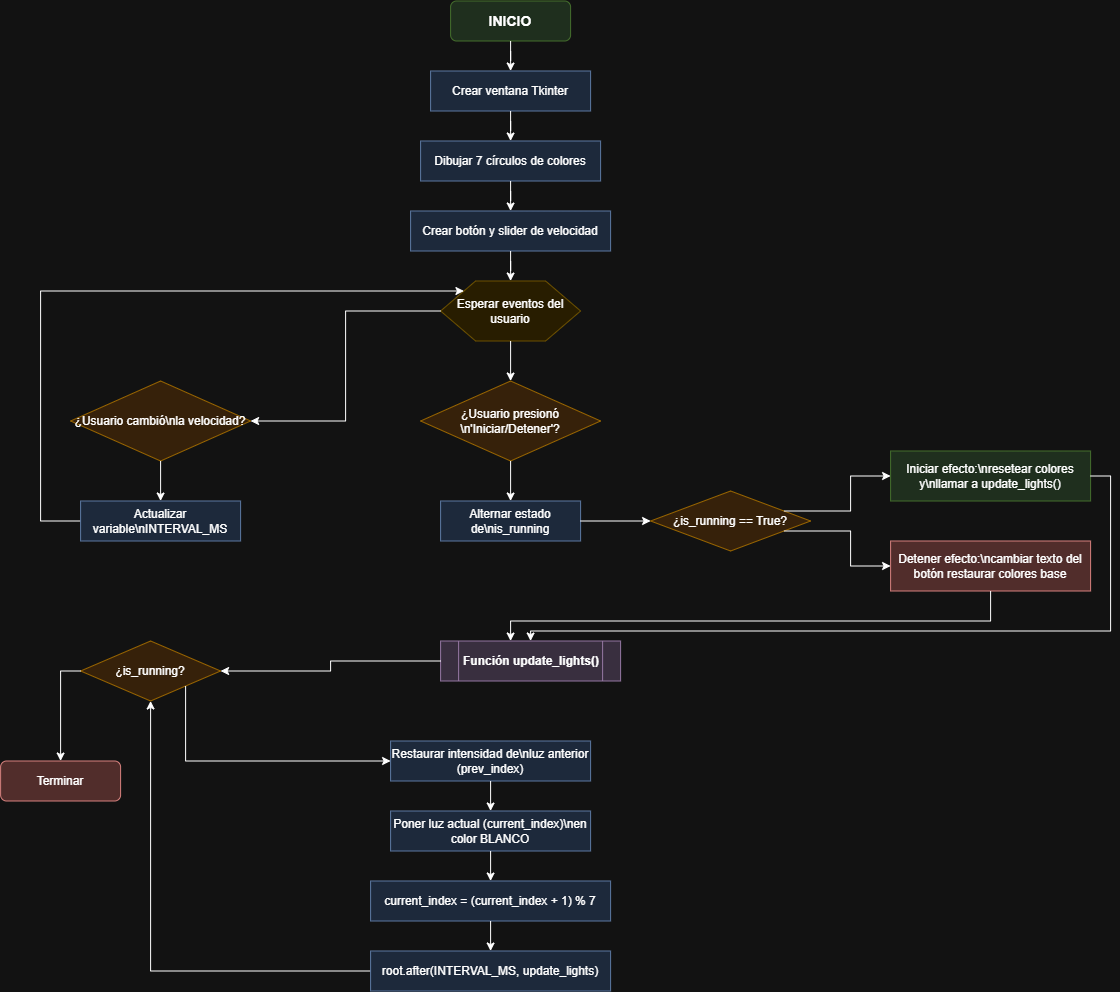

The diagram above was exported from draw.io. Its source (the exported page's mxGraphModel, read from the mxfile embedded in the PNG):
<mxGraphModel dx="1889" dy="734" grid="1" gridSize="10" guides="1" tooltips="1" connect="1" arrows="1" fold="1" page="1" pageScale="1" pageWidth="827" pageHeight="1169" math="0" shadow="0">
  <root>
    <mxCell id="0" />
    <mxCell id="1" parent="0" />
    <mxCell id="x1O4TPYUYZS3iQGBtTbA-2" parent="1" style="rounded=1;whiteSpace=wrap;html=1;fillColor=#d5e8d4;strokeColor=#82b366;fontStyle=1;fontSize=14;" value="INICIO" vertex="1">
      <mxGeometry height="40" width="120" x="470" y="40" as="geometry" />
    </mxCell>
    <mxCell id="x1O4TPYUYZS3iQGBtTbA-3" parent="1" style="rounded=0;whiteSpace=wrap;html=1;fillColor=#dae8fc;strokeColor=#6c8ebf;" value="Crear ventana Tkinter" vertex="1">
      <mxGeometry height="40" width="160" x="450" y="110" as="geometry" />
    </mxCell>
    <mxCell id="x1O4TPYUYZS3iQGBtTbA-4" parent="1" style="rounded=0;whiteSpace=wrap;html=1;fillColor=#dae8fc;strokeColor=#6c8ebf;" value="Dibujar 7 círculos de colores" vertex="1">
      <mxGeometry height="40" width="180" x="440" y="180" as="geometry" />
    </mxCell>
    <mxCell id="x1O4TPYUYZS3iQGBtTbA-5" parent="1" style="rounded=0;whiteSpace=wrap;html=1;fillColor=#dae8fc;strokeColor=#6c8ebf;" value="Crear botón y slider de velocidad" vertex="1">
      <mxGeometry height="40" width="200" x="430" y="250" as="geometry" />
    </mxCell>
    <mxCell id="x1O4TPYUYZS3iQGBtTbA-6" parent="1" style="shape=hexagon;perimeter=hexagonPerimeter2;whiteSpace=wrap;html=1;fillColor=#fff2cc;strokeColor=#d6b656;" value="Esperar eventos del usuario" vertex="1">
      <mxGeometry height="60" width="140" x="460" y="320" as="geometry" />
    </mxCell>
    <mxCell id="x1O4TPYUYZS3iQGBtTbA-7" parent="1" style="rhombus;whiteSpace=wrap;html=1;fillColor=#ffe6cc;strokeColor=#d79b00;" value="¿Usuario presionó \n'Iniciar/Detener'?" vertex="1">
      <mxGeometry height="80" width="180" x="440" y="420" as="geometry" />
    </mxCell>
    <mxCell id="x1O4TPYUYZS3iQGBtTbA-8" parent="1" style="rhombus;whiteSpace=wrap;html=1;fillColor=#ffe6cc;strokeColor=#d79b00;" value="¿Usuario cambió\nla velocidad?" vertex="1">
      <mxGeometry height="80" width="180" x="90" y="420" as="geometry" />
    </mxCell>
    <mxCell id="01g-lK9oWsoxXHBV-gCn-41" edge="1" parent="1" source="x1O4TPYUYZS3iQGBtTbA-9" style="edgeStyle=orthogonalEdgeStyle;rounded=0;orthogonalLoop=1;jettySize=auto;html=1;" target="x1O4TPYUYZS3iQGBtTbA-6">
      <mxGeometry relative="1" as="geometry">
        <Array as="points">
          <mxPoint x="60.06" y="560.06" />
          <mxPoint x="60.06" y="330.06" />
        </Array>
        <mxPoint x="170" y="670" as="targetPoint" />
      </mxGeometry>
    </mxCell>
    <mxCell id="x1O4TPYUYZS3iQGBtTbA-9" parent="1" style="rounded=0;whiteSpace=wrap;html=1;fillColor=#dae8fc;strokeColor=#6c8ebf;" value="Actualizar variable\nINTERVAL_MS" vertex="1">
      <mxGeometry height="40" width="160" x="100" y="540" as="geometry" />
    </mxCell>
    <mxCell id="x1O4TPYUYZS3iQGBtTbA-10" parent="1" style="rounded=0;whiteSpace=wrap;html=1;fillColor=#dae8fc;strokeColor=#6c8ebf;" value="Alternar estado de\nis_running" vertex="1">
      <mxGeometry height="40" width="140" x="460" y="540" as="geometry" />
    </mxCell>
    <mxCell id="x1O4TPYUYZS3iQGBtTbA-11" parent="1" style="rhombus;whiteSpace=wrap;html=1;fillColor=#ffe6cc;strokeColor=#d79b00;" value="¿is_running == True?" vertex="1">
      <mxGeometry height="60" width="160" x="670" y="530" as="geometry" />
    </mxCell>
    <mxCell id="x1O4TPYUYZS3iQGBtTbA-12" parent="1" style="rounded=0;whiteSpace=wrap;html=1;fillColor=#d5e8d4;strokeColor=#82b366;" value="Iniciar efecto:\nresetear colores y\nllamar a update_lights()" vertex="1">
      <mxGeometry height="50" width="200" x="910" y="490" as="geometry" />
    </mxCell>
    <mxCell id="x1O4TPYUYZS3iQGBtTbA-13" parent="1" style="rounded=0;whiteSpace=wrap;html=1;fillColor=#f8cecc;strokeColor=#b85450;" value="Detener efecto:\ncambiar texto del botón restaurar colores base" vertex="1">
      <mxGeometry height="50" width="200" x="910" y="580" as="geometry" />
    </mxCell>
    <mxCell id="x1O4TPYUYZS3iQGBtTbA-14" parent="1" style="shape=process;whiteSpace=wrap;html=1;fillColor=#e1d5e7;strokeColor=#9673a6;fontStyle=1" value="Función update_lights()" vertex="1">
      <mxGeometry height="40" width="180" x="460" y="680" as="geometry" />
    </mxCell>
    <mxCell id="x1O4TPYUYZS3iQGBtTbA-15" parent="1" style="rhombus;whiteSpace=wrap;html=1;fillColor=#ffe6cc;strokeColor=#d79b00;" value="¿is_running?" vertex="1">
      <mxGeometry height="60" width="140" x="100" y="680" as="geometry" />
    </mxCell>
    <mxCell id="x1O4TPYUYZS3iQGBtTbA-16" parent="1" style="rounded=1;whiteSpace=wrap;html=1;fillColor=#f8cecc;strokeColor=#b85450;" value="Terminar" vertex="1">
      <mxGeometry height="40" width="120" x="20" y="800" as="geometry" />
    </mxCell>
    <mxCell id="x1O4TPYUYZS3iQGBtTbA-17" parent="1" style="rounded=0;whiteSpace=wrap;html=1;fillColor=#dae8fc;strokeColor=#6c8ebf;" value="Restaurar intensidad de\nluz anterior (prev_index)" vertex="1">
      <mxGeometry height="40" width="200" x="410" y="780" as="geometry" />
    </mxCell>
    <mxCell id="x1O4TPYUYZS3iQGBtTbA-18" parent="1" style="rounded=0;whiteSpace=wrap;html=1;fillColor=#dae8fc;strokeColor=#6c8ebf;" value="Poner luz actual (current_index)\nen color BLANCO" vertex="1">
      <mxGeometry height="40" width="200" x="410" y="850" as="geometry" />
    </mxCell>
    <mxCell id="x1O4TPYUYZS3iQGBtTbA-19" parent="1" style="rounded=0;whiteSpace=wrap;html=1;fillColor=#dae8fc;strokeColor=#6c8ebf;" value="current_index = (current_index + 1) % 7" vertex="1">
      <mxGeometry height="40" width="240" x="390" y="920" as="geometry" />
    </mxCell>
    <mxCell id="01g-lK9oWsoxXHBV-gCn-42" edge="1" parent="1" source="x1O4TPYUYZS3iQGBtTbA-20" style="edgeStyle=orthogonalEdgeStyle;rounded=0;orthogonalLoop=1;jettySize=auto;html=1;entryX=0.5;entryY=1;entryDx=0;entryDy=0;" target="x1O4TPYUYZS3iQGBtTbA-15">
      <mxGeometry relative="1" as="geometry" />
    </mxCell>
    <mxCell id="x1O4TPYUYZS3iQGBtTbA-20" parent="1" style="rounded=0;whiteSpace=wrap;html=1;fillColor=#dae8fc;strokeColor=#6c8ebf;" value="root.after(INTERVAL_MS, update_lights)" vertex="1">
      <mxGeometry height="40" width="240" x="390" y="990" as="geometry" />
    </mxCell>
    <mxCell id="x1O4TPYUYZS3iQGBtTbA-21" edge="1" parent="1" source="x1O4TPYUYZS3iQGBtTbA-2" style="edgeStyle=orthogonalEdgeStyle;rounded=0;orthogonalLoop=1;jettySize=auto;html=1;" target="x1O4TPYUYZS3iQGBtTbA-3">
      <mxGeometry relative="1" as="geometry" />
    </mxCell>
    <mxCell id="x1O4TPYUYZS3iQGBtTbA-22" edge="1" parent="1" source="x1O4TPYUYZS3iQGBtTbA-3" style="edgeStyle=orthogonalEdgeStyle;rounded=0;orthogonalLoop=1;jettySize=auto;html=1;" target="x1O4TPYUYZS3iQGBtTbA-4">
      <mxGeometry relative="1" as="geometry" />
    </mxCell>
    <mxCell id="x1O4TPYUYZS3iQGBtTbA-23" edge="1" parent="1" source="x1O4TPYUYZS3iQGBtTbA-4" style="edgeStyle=orthogonalEdgeStyle;rounded=0;orthogonalLoop=1;jettySize=auto;html=1;" target="x1O4TPYUYZS3iQGBtTbA-5">
      <mxGeometry relative="1" as="geometry" />
    </mxCell>
    <mxCell id="x1O4TPYUYZS3iQGBtTbA-24" edge="1" parent="1" source="x1O4TPYUYZS3iQGBtTbA-5" style="edgeStyle=orthogonalEdgeStyle;rounded=0;orthogonalLoop=1;jettySize=auto;html=1;" target="x1O4TPYUYZS3iQGBtTbA-6">
      <mxGeometry relative="1" as="geometry" />
    </mxCell>
    <mxCell id="x1O4TPYUYZS3iQGBtTbA-25" edge="1" parent="1" source="x1O4TPYUYZS3iQGBtTbA-6" style="edgeStyle=orthogonalEdgeStyle;rounded=0;orthogonalLoop=1;jettySize=auto;html=1;exitX=0.5;exitY=1;entryX=0.5;entryY=0;" target="x1O4TPYUYZS3iQGBtTbA-7">
      <mxGeometry relative="1" as="geometry">
        <mxPoint x="530" y="390" as="sourcePoint" />
      </mxGeometry>
    </mxCell>
    <mxCell id="x1O4TPYUYZS3iQGBtTbA-26" edge="1" parent="1" source="x1O4TPYUYZS3iQGBtTbA-6" style="edgeStyle=orthogonalEdgeStyle;rounded=0;orthogonalLoop=1;jettySize=auto;html=1;exitX=0;exitY=0.5;entryX=1;entryY=0.5;" target="x1O4TPYUYZS3iQGBtTbA-8">
      <mxGeometry relative="1" as="geometry" />
    </mxCell>
    <mxCell id="x1O4TPYUYZS3iQGBtTbA-27" edge="1" parent="1" source="x1O4TPYUYZS3iQGBtTbA-8" style="edgeStyle=orthogonalEdgeStyle;rounded=0;orthogonalLoop=1;jettySize=auto;html=1;exitX=0.5;exitY=1;entryX=0.5;entryY=0;" target="x1O4TPYUYZS3iQGBtTbA-9">
      <mxGeometry relative="1" as="geometry">
        <mxPoint x="180" y="510" as="sourcePoint" />
      </mxGeometry>
    </mxCell>
    <mxCell id="x1O4TPYUYZS3iQGBtTbA-28" edge="1" parent="1" source="x1O4TPYUYZS3iQGBtTbA-7" style="edgeStyle=orthogonalEdgeStyle;rounded=0;orthogonalLoop=1;jettySize=auto;html=1;exitX=0.5;exitY=1;entryX=0.5;entryY=0;" target="x1O4TPYUYZS3iQGBtTbA-10">
      <mxGeometry relative="1" as="geometry" />
    </mxCell>
    <mxCell id="x1O4TPYUYZS3iQGBtTbA-29" edge="1" parent="1" source="x1O4TPYUYZS3iQGBtTbA-10" style="edgeStyle=orthogonalEdgeStyle;rounded=0;orthogonalLoop=1;jettySize=auto;html=1;exitX=1;exitY=0.5;entryX=0;entryY=0.5;" target="x1O4TPYUYZS3iQGBtTbA-11">
      <mxGeometry relative="1" as="geometry" />
    </mxCell>
    <mxCell id="x1O4TPYUYZS3iQGBtTbA-30" edge="1" parent="1" source="x1O4TPYUYZS3iQGBtTbA-11" style="edgeStyle=orthogonalEdgeStyle;rounded=0;orthogonalLoop=1;jettySize=auto;html=1;exitX=1;exitY=0.25;entryX=0;entryY=0.5;" target="x1O4TPYUYZS3iQGBtTbA-12" value="">
      <mxGeometry relative="1" as="geometry" />
    </mxCell>
    <mxCell id="x1O4TPYUYZS3iQGBtTbA-31" edge="1" parent="1" source="x1O4TPYUYZS3iQGBtTbA-11" style="edgeStyle=orthogonalEdgeStyle;rounded=0;orthogonalLoop=1;jettySize=auto;html=1;exitX=1;exitY=0.75;entryX=0;entryY=0.5;" target="x1O4TPYUYZS3iQGBtTbA-13" value="">
      <mxGeometry relative="1" as="geometry" />
    </mxCell>
    <mxCell id="x1O4TPYUYZS3iQGBtTbA-32" edge="1" parent="1" source="x1O4TPYUYZS3iQGBtTbA-12" style="edgeStyle=orthogonalEdgeStyle;rounded=0;orthogonalLoop=1;jettySize=auto;html=1;entryX=0.5;entryY=0;exitX=1;exitY=0.5;exitDx=0;exitDy=0;" target="x1O4TPYUYZS3iQGBtTbA-14">
      <mxGeometry relative="1" as="geometry">
        <Array as="points">
          <mxPoint x="1130" y="515" />
          <mxPoint x="1130" y="670" />
          <mxPoint x="550" y="670" />
        </Array>
        <mxPoint x="1350" y="660" as="sourcePoint" />
      </mxGeometry>
    </mxCell>
    <mxCell id="x1O4TPYUYZS3iQGBtTbA-33" edge="1" parent="1" source="x1O4TPYUYZS3iQGBtTbA-13" style="edgeStyle=orthogonalEdgeStyle;rounded=0;orthogonalLoop=1;jettySize=auto;html=1;exitX=0.5;exitY=1;exitDx=0;exitDy=0;">
      <mxGeometry relative="1" as="geometry">
        <Array as="points">
          <mxPoint x="1010" y="660" />
          <mxPoint x="530" y="660" />
          <mxPoint x="530" y="680" />
        </Array>
        <mxPoint x="1010" y="640" as="sourcePoint" />
        <mxPoint x="530" y="680" as="targetPoint" />
      </mxGeometry>
    </mxCell>
    <mxCell id="x1O4TPYUYZS3iQGBtTbA-34" edge="1" parent="1" source="x1O4TPYUYZS3iQGBtTbA-14" style="edgeStyle=orthogonalEdgeStyle;rounded=0;orthogonalLoop=1;jettySize=auto;html=1;exitX=0;exitY=0.5;entryX=1;entryY=0.5;" target="x1O4TPYUYZS3iQGBtTbA-15">
      <mxGeometry relative="1" as="geometry" />
    </mxCell>
    <mxCell id="x1O4TPYUYZS3iQGBtTbA-35" edge="1" parent="1" source="x1O4TPYUYZS3iQGBtTbA-15" style="edgeStyle=orthogonalEdgeStyle;rounded=0;orthogonalLoop=1;jettySize=auto;html=1;exitX=0;exitY=0.5;entryX=0.5;entryY=0;" target="x1O4TPYUYZS3iQGBtTbA-16" value="">
      <mxGeometry relative="1" x="-0.0004" as="geometry">
        <mxPoint as="offset" />
        <mxPoint x="100" y="740" as="sourcePoint" />
      </mxGeometry>
    </mxCell>
    <mxCell id="x1O4TPYUYZS3iQGBtTbA-36" edge="1" parent="1" source="x1O4TPYUYZS3iQGBtTbA-15" style="edgeStyle=orthogonalEdgeStyle;rounded=0;orthogonalLoop=1;jettySize=auto;html=1;exitX=1;exitY=1;entryX=0;entryY=0.5;exitDx=0;exitDy=0;entryDx=0;entryDy=0;" target="x1O4TPYUYZS3iQGBtTbA-17" value="">
      <mxGeometry relative="1" as="geometry">
        <Array as="points">
          <mxPoint x="204.97" y="800" />
        </Array>
        <mxPoint x="210" y="755" as="sourcePoint" />
        <mxPoint x="380" y="845" as="targetPoint" />
      </mxGeometry>
    </mxCell>
    <mxCell id="x1O4TPYUYZS3iQGBtTbA-37" edge="1" parent="1" source="x1O4TPYUYZS3iQGBtTbA-17" style="edgeStyle=orthogonalEdgeStyle;rounded=0;orthogonalLoop=1;jettySize=auto;html=1;exitX=0.5;exitY=1;entryX=0.5;entryY=0;" target="x1O4TPYUYZS3iQGBtTbA-18">
      <mxGeometry relative="1" as="geometry" />
    </mxCell>
    <mxCell id="x1O4TPYUYZS3iQGBtTbA-38" edge="1" parent="1" source="x1O4TPYUYZS3iQGBtTbA-18" style="edgeStyle=orthogonalEdgeStyle;rounded=0;orthogonalLoop=1;jettySize=auto;html=1;exitX=0.5;exitY=1;entryX=0.5;entryY=0;" target="x1O4TPYUYZS3iQGBtTbA-19">
      <mxGeometry relative="1" as="geometry" />
    </mxCell>
    <mxCell id="x1O4TPYUYZS3iQGBtTbA-39" edge="1" parent="1" source="x1O4TPYUYZS3iQGBtTbA-19" style="edgeStyle=orthogonalEdgeStyle;rounded=0;orthogonalLoop=1;jettySize=auto;html=1;exitX=0.5;exitY=1;entryX=0.5;entryY=0;" target="x1O4TPYUYZS3iQGBtTbA-20">
      <mxGeometry relative="1" as="geometry" />
    </mxCell>
  </root>
</mxGraphModel>